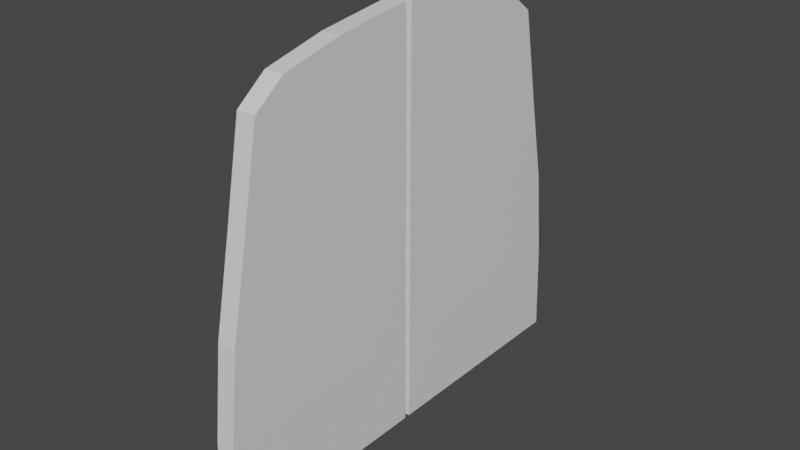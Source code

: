 # Source: Doors.blend  (saved by Blender 2.83.19; exported with 4.5.12 LTS)
import bpy
from mathutils import Matrix  # noqa: F401  (used for matrix-valued properties, if any)

bpy.ops.wm.read_factory_settings(use_empty=True)
scene = bpy.context.scene
scene.name = 'Scene'

# ---- collections
col_collection = bpy.data.collections.new('Collection'); scene.collection.children.link(col_collection)

# ---- materials (node trees are filled in below, after node groups)
mat_material = bpy.data.materials.new('Material')
mat_material.alpha_threshold = 0.0
mat_material.use_transparent_shadow = False
mat_material.line_color = (0.0, 0.0, 0.0, 1.0)

# ---- material node trees
mat_material.use_nodes = True; mat_material.node_tree.nodes.clear()
_N = mat_material.node_tree.nodes; _L = mat_material.node_tree.links
n0 = _N.new('ShaderNodeOutputMaterial'); n0.name = 'Material Output'; n0.location = (300, 300)
n1 = _N.new('ShaderNodeBsdfPrincipled'); n1.name = 'Principled BSDF'; n1.location = (10, 300)
n1.distribution = 'GGX'
n1.subsurface_method = 'BURLEY'
n1.inputs[2].default_value = 0.4
n1.inputs[3].default_value = 1.45
n1.inputs[27].default_value = (0.0, 0.0, 0.0, 1.0)
n1.inputs[28].default_value = 1.0
_L.new(n1.outputs[0], n0.inputs[0])
n0.is_active_output = True

# ---- world
world_world = bpy.data.worlds.new('World'); scene.world = world_world
world_world.use_nodes = True; world_world.node_tree.nodes.clear()
_N = world_world.node_tree.nodes; _L = world_world.node_tree.links
n0 = _N.new('ShaderNodeOutputWorld'); n0.name = 'World Output'; n0.location = (300, 300)
n1 = _N.new('ShaderNodeBackground'); n1.name = 'Background'; n1.location = (10, 300)
n1.inputs[0].default_value = (0.05088, 0.05088, 0.05088, 1.0)
_L.new(n1.outputs[0], n0.inputs[0])
n0.is_active_output = True
world_world.color = (0.05088, 0.05088, 0.05088)
world_world.use_sun_shadow = False
world_world.sun_shadow_jitter_overblur = 0.0

# ---- meshes
me_cube = bpy.data.meshes.new('Cube')
me_cube.from_pydata([(-0.1006, 0.1717, 7.336), (-0.03046, 0.1569, 0.346), (-0.08499, 3.171, 6.516), (-0.02198, 4.058, 0.3517), (0.2464, 0.08031, 7.66), (0.242, 0.06226, 0.03352), (0.2628, 3.228, 6.793), (0.2496, 4.169, 0.04167), (0.2628, 4.075, 1.74), (0.2628, 3.894, 3.424), (0.2628, 3.554, 5.108), (-0.08503, 3.476, 4.935), (-0.08501, 3.81, 3.281), (-0.08513, 3.985, 1.658), (0.2464, 0.06835, 5.091), (0.2448, 0.08102, 3.405), (0.2439, 0.07183, 1.72), (0.2443, 1.724, 0.03601), (0.2481, 2.91, 0.04005), (-0.09408, 1.519, 7.171), (-0.08765, 2.659, 6.909), (0.2599, 2.673, 7.22), (0.2534, 1.523, 7.483), (-0.02356, 2.91, 0.3508), (-0.02803, 1.724, 0.3481), (0.2595, 3.113, 1.736), (0.2515, 1.731, 1.728), (0.2597, 2.897, 3.421), (0.2523, 1.607, 3.413), (0.2599, 2.672, 5.105), (0.2534, 1.523, 5.098), (-0.1036, 0.07183, 1.72), (-0.03158, 0.06226, 0.03352), (-0.08466, 4.075, 1.74), (-0.02396, 4.169, 0.04167), (-0.08754, 2.673, 7.22), (-0.08466, 3.228, 6.793), (-0.02926, 1.724, 0.03601), (-0.101, 0.08031, 7.66), (-0.101, 0.06835, 5.091), (-0.1027, 0.08102, 3.405), (-0.08466, 3.554, 5.108), (-0.08466, 3.894, 3.424), (-0.09405, 1.523, 7.483), (-0.02548, 2.91, 0.04005), (-0.1036, 0.07183, 1.72), (-0.1055, 0.06226, 0.03352), (-0.101, 0.08031, 7.66), (-0.101, 0.06835, 5.091), (-0.1027, 0.08102, 3.405), (-0.01405, 3.113, 1.736), (-0.01123, 3.985, 1.658), (-0.01387, 2.897, 3.421), (-0.01111, 3.81, 3.281), (-0.01365, 2.672, 5.105), (-0.01113, 3.476, 4.935), (-0.02934, 0.1647, 1.714), (-0.02205, 1.731, 1.728), (-0.02831, 0.1739, 3.406), (-0.02128, 1.607, 3.413), (-0.02667, 0.1612, 5.092), (-0.02017, 1.523, 5.098), (-0.02803, 1.724, 0.3481), (-0.02356, 2.91, 0.3508), (-0.02018, 1.519, 7.171), (-0.01376, 2.659, 6.909), (-0.03046, 0.1569, 0.346), (-0.02198, 4.058, 0.3517), (-0.0111, 3.171, 6.516), (-0.02667, 0.1717, 7.336), (-0.1006, -0.1495, 7.336), (-0.03046, -0.1347, 0.346), (-0.08499, -3.149, 6.516), (-0.02198, -4.036, 0.3517), (0.2464, -0.05816, 7.66), (0.242, -0.04011, 0.03352), (0.2628, -3.206, 6.793), (0.2496, -4.147, 0.04167), (0.2628, -4.052, 1.74), (0.2628, -3.871, 3.424), (0.2628, -3.531, 5.108), (-0.08503, -3.454, 4.935), (-0.08501, -3.788, 3.281), (-0.08513, -3.963, 1.658), (0.2464, -0.0462, 5.091), (0.2448, -0.05887, 3.405), (0.2439, -0.04969, 1.72), (0.2443, -1.702, 0.03601), (0.2481, -2.888, 0.04005), (-0.09408, -1.496, 7.171), (-0.08765, -2.637, 6.909), (0.2599, -2.651, 7.22), (0.2534, -1.501, 7.483), (-0.02356, -2.888, 0.3508), (-0.02803, -1.702, 0.3481), (0.2595, -3.091, 1.736), (0.2515, -1.709, 1.728), (0.2597, -2.875, 3.421), (0.2523, -1.585, 3.413), (0.2599, -2.65, 5.105), (0.2534, -1.501, 5.098), (-0.1036, -0.04969, 1.72), (-0.03158, -0.04011, 0.03352), (-0.08466, -4.052, 1.74), (-0.02396, -4.147, 0.04167), (-0.08754, -2.651, 7.22), (-0.08466, -3.206, 6.793), (-0.02926, -1.702, 0.03601), (-0.101, -0.05816, 7.66), (-0.101, -0.0462, 5.091), (-0.1027, -0.05887, 3.405), (-0.08466, -3.531, 5.108), (-0.08466, -3.871, 3.424), (-0.09405, -1.501, 7.483), (-0.02548, -2.888, 0.04005), (-0.1036, -0.04969, 1.72), (-0.1055, -0.04011, 0.03352), (-0.101, -0.05816, 7.66), (-0.101, -0.0462, 5.091), (-0.1027, -0.05887, 3.405), (-0.01405, -3.091, 1.736), (-0.01123, -3.963, 1.658), (-0.01387, -2.875, 3.421), (-0.01111, -3.788, 3.281), (-0.01365, -2.65, 5.105), (-0.01113, -3.454, 4.935), (-0.02934, -0.1425, 1.714), (-0.02205, -1.709, 1.728), (-0.02831, -0.1517, 3.406), (-0.02128, -1.585, 3.413), (-0.02667, -0.1391, 5.092), (-0.02017, -1.501, 5.098), (-0.02803, -1.702, 0.3481), (-0.02356, -2.888, 0.3508), (-0.02018, -1.496, 7.171), (-0.01376, -2.637, 6.909), (-0.03046, -0.1347, 0.346), (-0.02198, -4.036, 0.3517), (-0.0111, -3.149, 6.516), (-0.02667, -0.1495, 7.336)], [], [(35, 21, 6, 36), (41, 36, 6, 10), (30, 22, 4, 14), (18, 44, 34, 7), (11, 12, 53, 55), (14, 4, 38, 39), (5, 16, 31, 32), (16, 15, 40, 31), (15, 14, 39, 40), (1, 32, 46, 66), (32, 31, 45, 46), (2, 11, 55, 68), (17, 26, 16, 5), (26, 28, 15, 16), (28, 30, 14, 15), (34, 33, 8, 7), (33, 42, 9, 8), (42, 41, 10, 9), (9, 10, 29, 27), (27, 29, 30, 28), (8, 9, 27, 25), (25, 27, 28, 26), (7, 8, 25, 18), (18, 25, 26, 17), (38, 0, 69, 47), (23, 24, 62, 63), (31, 40, 49, 45), (3, 23, 63, 67), (19, 20, 65, 64), (40, 39, 48, 49), (24, 1, 66, 62), (0, 19, 64, 69), (5, 32, 37, 17), (17, 37, 44, 18), (10, 6, 21, 29), (29, 21, 22, 30), (38, 4, 22, 43), (43, 22, 21, 35), (39, 38, 47, 48), (3, 13, 33, 34), (2, 20, 35, 36), (1, 24, 37, 32), (20, 2, 68, 65), (12, 13, 51, 53), (13, 3, 67, 51), (11, 2, 36, 41), (12, 11, 41, 42), (13, 12, 42, 33), (19, 0, 38, 43), (20, 19, 43, 35), (23, 3, 34, 44), (24, 23, 44, 37), (54, 65, 68, 55), (63, 50, 51, 67), (50, 52, 53, 51), (52, 54, 55, 53), (58, 60, 61, 59), (59, 61, 54, 52), (56, 58, 59, 57), (57, 59, 52, 50), (66, 56, 57, 62), (62, 57, 50, 63), (60, 69, 64, 61), (61, 64, 65, 54), (56, 66, 46, 45), (69, 60, 48, 47), (60, 58, 49, 48), (58, 56, 45, 49), (105, 106, 76, 91), (111, 80, 76, 106), (100, 84, 74, 92), (88, 77, 104, 114), (81, 125, 123, 82), (84, 109, 108, 74), (75, 102, 101, 86), (86, 101, 110, 85), (85, 110, 109, 84), (71, 136, 116, 102), (102, 116, 115, 101), (72, 138, 125, 81), (87, 75, 86, 96), (96, 86, 85, 98), (98, 85, 84, 100), (104, 77, 78, 103), (103, 78, 79, 112), (112, 79, 80, 111), (79, 97, 99, 80), (97, 98, 100, 99), (78, 95, 97, 79), (95, 96, 98, 97), (77, 88, 95, 78), (88, 87, 96, 95), (108, 117, 139, 70), (93, 133, 132, 94), (101, 115, 119, 110), (73, 137, 133, 93), (89, 134, 135, 90), (110, 119, 118, 109), (94, 132, 136, 71), (70, 139, 134, 89), (75, 87, 107, 102), (87, 88, 114, 107), (80, 99, 91, 76), (99, 100, 92, 91), (108, 113, 92, 74), (113, 105, 91, 92), (109, 118, 117, 108), (73, 104, 103, 83), (72, 106, 105, 90), (71, 102, 107, 94), (90, 135, 138, 72), (82, 123, 121, 83), (83, 121, 137, 73), (81, 111, 106, 72), (82, 112, 111, 81), (83, 103, 112, 82), (89, 113, 108, 70), (90, 105, 113, 89), (93, 114, 104, 73), (94, 107, 114, 93), (124, 125, 138, 135), (133, 137, 121, 120), (120, 121, 123, 122), (122, 123, 125, 124), (128, 129, 131, 130), (129, 122, 124, 131), (126, 127, 129, 128), (127, 120, 122, 129), (136, 132, 127, 126), (132, 133, 120, 127), (130, 131, 134, 139), (131, 124, 135, 134), (126, 115, 116, 136), (139, 117, 118, 130), (130, 118, 119, 128), (128, 119, 115, 126)])
_uv = me_cube.uv_layers.new(name='UVMap')
_uv.uv.foreach_set('vector', [0.625, 0.6667, 0.875, 0.6667, 0.875, 0.75, 0.625, 0.75, 0.5625, 0.75, 0.625, 0.75, 0.625, 1.0, 0.5625, 1.0, 0.5625, 0.1667, 0.625, 0.1667, 0.625, 0.25, 0.5625, 0.25, 0.125, 0.6667, 0.375, 0.6667, 0.375, 0.75, 0.125, 0.75, 0.5561, 0.7398, 0.4947, 0.7417, 0.4947, 0.7417, 0.5561, 0.7398, 0.5625, 0.25, 0.625, 0.25, 0.625, 0.5, 0.5625, 0.5, 0.375, 0.25, 0.4375, 0.25, 0.4375, 0.5, 0.375, 0.5, 0.4375, 0.25, 0.5, 0.25, 0.5, 0.5, 0.4375, 0.5, 0.5, 0.25, 0.5625, 0.25, 0.5625, 0.5, 0.5, 0.5, 0.3866, 0.5047, 0.375, 0.5, 0.375, 0.5, 0.3866, 0.5047, 0.375, 0.5, 0.4375, 0.5, 0.4375, 0.5, 0.375, 0.5, 0.6132, 0.7357, 0.5561, 0.7398, 0.5561, 0.7398, 0.6132, 0.7357, 0.375, 0.1667, 0.4375, 0.1667, 0.4375, 0.25, 0.375, 0.25, 0.4375, 0.1667, 0.5, 0.1667, 0.5, 0.25, 0.4375, 0.25, 0.5, 0.1667, 0.5625, 0.1667, 0.5625, 0.25, 0.5, 0.25, 0.375, 0.75, 0.4375, 0.75, 0.4375, 1.0, 0.375, 1.0, 0.4375, 0.75, 0.5, 0.75, 0.5, 1.0, 0.4375, 1.0, 0.5, 0.75, 0.5625, 0.75, 0.5625, 1.0, 0.5, 1.0, 0.5, 0.0, 0.5625, 0.0, 0.5625, 0.08333, 0.5, 0.08333, 0.5, 0.08333, 0.5625, 0.08333, 0.5625, 0.1667, 0.5, 0.1667, 0.4375, 0.0, 0.5, 0.0, 0.5, 0.08333, 0.4375, 0.08333, 0.4375, 0.08333, 0.5, 0.08333, 0.5, 0.1667, 0.4375, 0.1667, 0.375, 0.0, 0.4375, 0.0, 0.4375, 0.08333, 0.375, 0.08333, 0.375, 0.08333, 0.4375, 0.08333, 0.4375, 0.1667, 0.375, 0.1667, 0.625, 0.5, 0.6173, 0.5053, 0.6173, 0.5053, 0.625, 0.5, 0.3865, 0.6642, 0.3865, 0.5832, 0.3865, 0.5832, 0.3865, 0.6642, 0.4375, 0.5, 0.5, 0.5, 0.5, 0.5, 0.4375, 0.5, 0.3864, 0.7433, 0.3865, 0.6642, 0.3865, 0.6642, 0.3864, 0.7433, 0.6168, 0.583, 0.6158, 0.6657, 0.6158, 0.6657, 0.6168, 0.583, 0.5, 0.5, 0.5625, 0.5, 0.5625, 0.5, 0.5, 0.5, 0.3865, 0.5832, 0.3866, 0.5047, 0.3866, 0.5047, 0.3865, 0.5832, 0.6173, 0.5053, 0.6168, 0.583, 0.6168, 0.583, 0.6173, 0.5053, 0.125, 0.5, 0.375, 0.5, 0.375, 0.5833, 0.125, 0.5833, 0.125, 0.5833, 0.375, 0.5833, 0.375, 0.6667, 0.125, 0.6667, 0.5625, 0.0, 0.625, 0.0, 0.625, 0.08333, 0.5625, 0.08333, 0.5625, 0.08333, 0.625, 0.08333, 0.625, 0.1667, 0.5625, 0.1667, 0.625, 0.5, 0.875, 0.5, 0.875, 0.5833, 0.625, 0.5833, 0.625, 0.5833, 0.875, 0.5833, 0.875, 0.6667, 0.625, 0.6667, 0.5625, 0.5, 0.625, 0.5, 0.625, 0.5, 0.5625, 0.5, 0.3864, 0.7433, 0.4345, 0.7414, 0.4375, 0.75, 0.375, 0.75, 0.6132, 0.7357, 0.6158, 0.6657, 0.625, 0.6667, 0.625, 0.75, 0.3866, 0.5047, 0.3865, 0.5832, 0.375, 0.5833, 0.375, 0.5, 0.6158, 0.6657, 0.6132, 0.7357, 0.6132, 0.7357, 0.6158, 0.6657, 0.4947, 0.7417, 0.4345, 0.7414, 0.4345, 0.7414, 0.4947, 0.7417, 0.4345, 0.7414, 0.3864, 0.7433, 0.3864, 0.7433, 0.4345, 0.7414, 0.5561, 0.7398, 0.6132, 0.7357, 0.625, 0.75, 0.5625, 0.75, 0.4947, 0.7417, 0.5561, 0.7398, 0.5625, 0.75, 0.5, 0.75, 0.4345, 0.7414, 0.4947, 0.7417, 0.5, 0.75, 0.4375, 0.75, 0.6168, 0.583, 0.6173, 0.5053, 0.625, 0.5, 0.625, 0.5833, 0.6158, 0.6657, 0.6168, 0.583, 0.625, 0.5833, 0.625, 0.6667, 0.3865, 0.6642, 0.3864, 0.7433, 0.375, 0.75, 0.375, 0.6667, 0.3865, 0.5832, 0.3865, 0.6642, 0.375, 0.6667, 0.375, 0.5833, 0.5625, 0.6667, 0.6158, 0.6657, 0.6132, 0.7357, 0.5561, 0.7398, 0.3865, 0.6642, 0.4375, 0.6667, 0.4345, 0.7414, 0.3864, 0.7433, 0.4375, 0.6667, 0.5, 0.6667, 0.4947, 0.7417, 0.4345, 0.7414, 0.5, 0.6667, 0.5625, 0.6667, 0.5561, 0.7398, 0.4947, 0.7417, 0.5, 0.5051, 0.5625, 0.5053, 0.5625, 0.5833, 0.5, 0.5833, 0.5, 0.5833, 0.5625, 0.5833, 0.5625, 0.6667, 0.5, 0.6667, 0.4373, 0.5047, 0.5, 0.5051, 0.5, 0.5833, 0.4375, 0.5833, 0.4375, 0.5833, 0.5, 0.5833, 0.5, 0.6667, 0.4375, 0.6667, 0.3866, 0.5047, 0.4373, 0.5047, 0.4375, 0.5833, 0.3865, 0.5832, 0.3865, 0.5832, 0.4375, 0.5833, 0.4375, 0.6667, 0.3865, 0.6642, 0.5625, 0.5053, 0.6173, 0.5053, 0.6168, 0.583, 0.5625, 0.5833, 0.5625, 0.5833, 0.6168, 0.583, 0.6158, 0.6657, 0.5625, 0.6667, 0.4373, 0.5047, 0.3866, 0.5047, 0.375, 0.5, 0.4375, 0.5, 0.6173, 0.5053, 0.5625, 0.5053, 0.5625, 0.5, 0.625, 0.5, 0.5625, 0.5053, 0.5, 0.5051, 0.5, 0.5, 0.5625, 0.5, 0.5, 0.5051, 0.4373, 0.5047, 0.4375, 0.5, 0.5, 0.5, 0.625, 0.6667, 0.625, 0.75, 0.875, 0.75, 0.875, 0.6667, 0.5625, 0.75, 0.5625, 1.0, 0.625, 1.0, 0.625, 0.75, 0.5625, 0.1667, 0.5625, 0.25, 0.625, 0.25, 0.625, 0.1667, 0.125, 0.6667, 0.125, 0.75, 0.375, 0.75, 0.375, 0.6667, 0.5561, 0.7398, 0.5561, 0.7398, 0.4947, 0.7417, 0.4947, 0.7417, 0.5625, 0.25, 0.5625, 0.5, 0.625, 0.5, 0.625, 0.25, 0.375, 0.25, 0.375, 0.5, 0.4375, 0.5, 0.4375, 0.25, 0.4375, 0.25, 0.4375, 0.5, 0.5, 0.5, 0.5, 0.25, 0.5, 0.25, 0.5, 0.5, 0.5625, 0.5, 0.5625, 0.25, 0.3866, 0.5047, 0.3866, 0.5047, 0.375, 0.5, 0.375, 0.5, 0.375, 0.5, 0.375, 0.5, 0.4375, 0.5, 0.4375, 0.5, 0.6132, 0.7357, 0.6132, 0.7357, 0.5561, 0.7398, 0.5561, 0.7398, 0.375, 0.1667, 0.375, 0.25, 0.4375, 0.25, 0.4375, 0.1667, 0.4375, 0.1667, 0.4375, 0.25, 0.5, 0.25, 0.5, 0.1667, 0.5, 0.1667, 0.5, 0.25, 0.5625, 0.25, 0.5625, 0.1667, 0.375, 0.75, 0.375, 1.0, 0.4375, 1.0, 0.4375, 0.75, 0.4375, 0.75, 0.4375, 1.0, 0.5, 1.0, 0.5, 0.75, 0.5, 0.75, 0.5, 1.0, 0.5625, 1.0, 0.5625, 0.75, 0.5, 0.0, 0.5, 0.08333, 0.5625, 0.08333, 0.5625, 0.0, 0.5, 0.08333, 0.5, 0.1667, 0.5625, 0.1667, 0.5625, 0.08333, 0.4375, 0.0, 0.4375, 0.08333, 0.5, 0.08333, 0.5, 0.0, 0.4375, 0.08333, 0.4375, 0.1667, 0.5, 0.1667, 0.5, 0.08333, 0.375, 0.0, 0.375, 0.08333, 0.4375, 0.08333, 0.4375, 0.0, 0.375, 0.08333, 0.375, 0.1667, 0.4375, 0.1667, 0.4375, 0.08333, 0.625, 0.5, 0.625, 0.5, 0.6173, 0.5053, 0.6173, 0.5053, 0.3865, 0.6642, 0.3865, 0.6642, 0.3865, 0.5832, 0.3865, 0.5832, 0.4375, 0.5, 0.4375, 0.5, 0.5, 0.5, 0.5, 0.5, 0.3864, 0.7433, 0.3864, 0.7433, 0.3865, 0.6642, 0.3865, 0.6642, 0.6168, 0.583, 0.6168, 0.583, 0.6158, 0.6657, 0.6158, 0.6657, 0.5, 0.5, 0.5, 0.5, 0.5625, 0.5, 0.5625, 0.5, 0.3865, 0.5832, 0.3865, 0.5832, 0.3866, 0.5047, 0.3866, 0.5047, 0.6173, 0.5053, 0.6173, 0.5053, 0.6168, 0.583, 0.6168, 0.583, 0.125, 0.5, 0.125, 0.5833, 0.375, 0.5833, 0.375, 0.5, 0.125, 0.5833, 0.125, 0.6667, 0.375, 0.6667, 0.375, 0.5833, 0.5625, 0.0, 0.5625, 0.08333, 0.625, 0.08333, 0.625, 0.0, 0.5625, 0.08333, 0.5625, 0.1667, 0.625, 0.1667, 0.625, 0.08333, 0.625, 0.5, 0.625, 0.5833, 0.875, 0.5833, 0.875, 0.5, 0.625, 0.5833, 0.625, 0.6667, 0.875, 0.6667, 0.875, 0.5833, 0.5625, 0.5, 0.5625, 0.5, 0.625, 0.5, 0.625, 0.5, 0.3864, 0.7433, 0.375, 0.75, 0.4375, 0.75, 0.4345, 0.7414, 0.6132, 0.7357, 0.625, 0.75, 0.625, 0.6667, 0.6158, 0.6657, 0.3866, 0.5047, 0.375, 0.5, 0.375, 0.5833, 0.3865, 0.5832, 0.6158, 0.6657, 0.6158, 0.6657, 0.6132, 0.7357, 0.6132, 0.7357, 0.4947, 0.7417, 0.4947, 0.7417, 0.4345, 0.7414, 0.4345, 0.7414, 0.4345, 0.7414, 0.4345, 0.7414, 0.3864, 0.7433, 0.3864, 0.7433, 0.5561, 0.7398, 0.5625, 0.75, 0.625, 0.75, 0.6132, 0.7357, 0.4947, 0.7417, 0.5, 0.75, 0.5625, 0.75, 0.5561, 0.7398, 0.4345, 0.7414, 0.4375, 0.75, 0.5, 0.75, 0.4947, 0.7417, 0.6168, 0.583, 0.625, 0.5833, 0.625, 0.5, 0.6173, 0.5053, 0.6158, 0.6657, 0.625, 0.6667, 0.625, 0.5833, 0.6168, 0.583, 0.3865, 0.6642, 0.375, 0.6667, 0.375, 0.75, 0.3864, 0.7433, 0.3865, 0.5832, 0.375, 0.5833, 0.375, 0.6667, 0.3865, 0.6642, 0.5625, 0.6667, 0.5561, 0.7398, 0.6132, 0.7357, 0.6158, 0.6657, 0.3865, 0.6642, 0.3864, 0.7433, 0.4345, 0.7414, 0.4375, 0.6667, 0.4375, 0.6667, 0.4345, 0.7414, 0.4947, 0.7417, 0.5, 0.6667, 0.5, 0.6667, 0.4947, 0.7417, 0.5561, 0.7398, 0.5625, 0.6667, 0.5, 0.5051, 0.5, 0.5833, 0.5625, 0.5833, 0.5625, 0.5053, 0.5, 0.5833, 0.5, 0.6667, 0.5625, 0.6667, 0.5625, 0.5833, 0.4373, 0.5047, 0.4375, 0.5833, 0.5, 0.5833, 0.5, 0.5051, 0.4375, 0.5833, 0.4375, 0.6667, 0.5, 0.6667, 0.5, 0.5833, 0.3866, 0.5047, 0.3865, 0.5832, 0.4375, 0.5833, 0.4373, 0.5047, 0.3865, 0.5832, 0.3865, 0.6642, 0.4375, 0.6667, 0.4375, 0.5833, 0.5625, 0.5053, 0.5625, 0.5833, 0.6168, 0.583, 0.6173, 0.5053, 0.5625, 0.5833, 0.5625, 0.6667, 0.6158, 0.6657, 0.6168, 0.583, 0.4373, 0.5047, 0.4375, 0.5, 0.375, 0.5, 0.3866, 0.5047, 0.6173, 0.5053, 0.625, 0.5, 0.5625, 0.5, 0.5625, 0.5053, 0.5625, 0.5053, 0.5625, 0.5, 0.5, 0.5, 0.5, 0.5051, 0.5, 0.5051, 0.5, 0.5, 0.4375, 0.5, 0.4373, 0.5047])
me_cube.materials.append(mat_material)
me_cube.use_remesh_preserve_volume = False
me_cube.use_remesh_preserve_attributes = False
me_cube.use_mirror_vertex_groups = False
me_cube.update()

# ---- objects
ob_cube = bpy.data.objects.new('Cube', me_cube)

# ---- transforms, parenting, visibility, modifiers, constraints
ob_cube.location = (0.0, 0.0, 0.0)
ob_cube.lock_rotations_4d = False
ob_cube.empty_display_type = 'ARROWS'
ob_cube.lineart.crease_threshold = 0.0

# ---- collection membership
col_collection.objects.link(ob_cube)

# ---- scene / render settings (as saved in the file)
scene.frame_start = 1; scene.frame_end = 250; scene.frame_set(1)
scene.render.engine = 'BLENDER_EEVEE_NEXT'
scene.cycles.use_denoising = False
scene.cycles.samples = 128
scene.cycles.sampling_pattern = 'TABULATED_SOBOL'
scene.cycles.use_adaptive_sampling = False
scene.cycles.use_light_tree = False
scene.view_settings.view_transform = 'Filmic'
bpy.context.view_layer.update()

# ---- added for rendering (the .blend has no active camera and no usable light): camera, sun
cam_auto = bpy.data.cameras.new('AutoCamera')
cam_auto.lens = 50.0
cam_auto.sensor_width = 36.0
cam_auto.clip_end = 1000.0
ob_auto_camera = bpy.data.objects.new('AutoCamera', cam_auto)
scene.collection.objects.link(ob_auto_camera)
ob_auto_camera.location = (10.5246, -12.5241, 12.2037)
ob_auto_camera.rotation_euler = (1.09748, -7.21219e-08, 0.694738)
scene.camera = ob_auto_camera
light_auto_sun = bpy.data.lights.new('AutoSun', 'SUN')
light_auto_sun.energy = 3.0
light_auto_sun.angle = 0.0523599
ob_auto_sun = bpy.data.objects.new('AutoSun', light_auto_sun)
scene.collection.objects.link(ob_auto_sun)
ob_auto_sun.rotation_euler = (0.872665, 0.174533, 0.523599)
bpy.context.view_layer.update()
